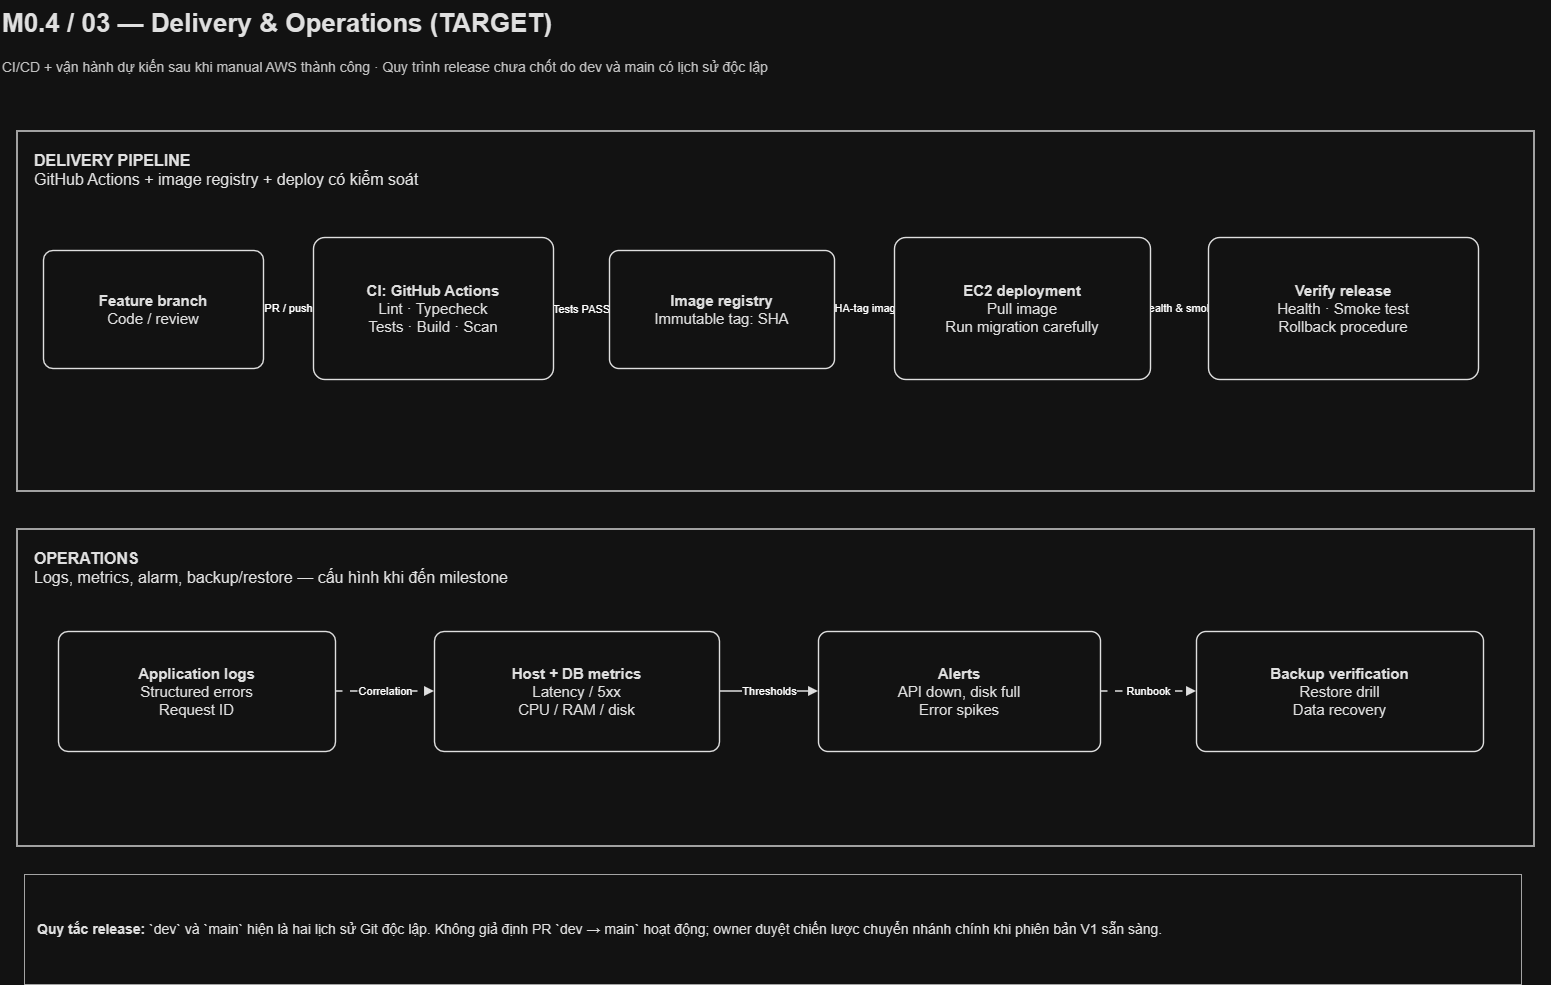

The diagram above was exported from draw.io. Its source (the exported page's mxGraphModel, read from the mxfile embedded in the PNG):
<mxGraphModel dx="833" dy="902" grid="1" gridSize="10" guides="1" tooltips="1" connect="1" arrows="1" fold="1" page="1" pageScale="1" pageWidth="1640" pageHeight="1090" math="0" shadow="0">
  <root>
    <mxCell id="0" />
    <mxCell id="1" parent="0" />
    <mxCell id="m04-delivery-ci-panel" parent="1" style="rounded=0;whiteSpace=wrap;html=1;fillColor=#FFFFFF;strokeColor=#222222;fontColor=#111111;strokeWidth=1.5;align=left;verticalAlign=top;spacingLeft=15;spacingTop=13;fontFamily=Arial;fontSize=16;" value="&lt;b&gt;DELIVERY PIPELINE&lt;/b&gt;&lt;br&gt;GitHub Actions + image registry + deploy có kiểm soát" vertex="1">
      <mxGeometry height="360" width="1517" x="59" y="157" as="geometry" />
    </mxCell>
    <mxCell id="m04-delivery-ops-panel" parent="1" style="rounded=0;whiteSpace=wrap;html=1;fillColor=#FFFFFF;strokeColor=#222222;fontColor=#111111;strokeWidth=1.5;align=left;verticalAlign=top;spacingLeft=15;spacingTop=13;fontFamily=Arial;fontSize=16;" value="&lt;b&gt;OPERATIONS&lt;/b&gt;&lt;br&gt;Logs, metrics, alarm, backup/restore — cấu hình khi đến milestone" vertex="1">
      <mxGeometry height="317" width="1517" x="59" y="555" as="geometry" />
    </mxCell>
    <mxCell id="m04-delivery-e0" edge="1" parent="1" source="m04-delivery-branch" style="edgeStyle=orthogonalEdgeStyle;orthogonalLoop=1;jettySize=auto;rounded=0;html=1;strokeColor=#111111;strokeWidth=1.5;endArrow=block;endFill=1;exitX=1;exitY=0.5;exitDx=0;exitDy=0;entryX=0;entryY=0.5;entryDx=0;entryDy=0;" target="m04-delivery-checks" value="PR / push">
      <mxGeometry relative="1" as="geometry" />
    </mxCell>
    <mxCell id="m04-delivery-e1" edge="1" parent="1" source="m04-delivery-checks" style="edgeStyle=orthogonalEdgeStyle;orthogonalLoop=1;jettySize=auto;rounded=0;html=1;strokeColor=#111111;strokeWidth=1.5;endArrow=block;endFill=1;exitX=1;exitY=0.5;exitDx=0;exitDy=0;entryX=0;entryY=0.5;entryDx=0;entryDy=0;" target="m04-delivery-registry" value="Tests PASS">
      <mxGeometry relative="1" as="geometry" />
    </mxCell>
    <mxCell id="m04-delivery-e2" edge="1" parent="1" source="m04-delivery-registry" style="edgeStyle=orthogonalEdgeStyle;orthogonalLoop=1;jettySize=auto;rounded=0;html=1;strokeColor=#111111;strokeWidth=1.5;endArrow=block;endFill=1;exitX=1;exitY=0.5;exitDx=0;exitDy=0;entryX=0;entryY=0.5;entryDx=0;entryDy=0;" target="m04-delivery-deploy" value="SHA-tag image">
      <mxGeometry relative="1" as="geometry" />
    </mxCell>
    <mxCell id="m04-delivery-e3" edge="1" parent="1" source="m04-delivery-deploy" style="edgeStyle=orthogonalEdgeStyle;orthogonalLoop=1;jettySize=auto;rounded=0;html=1;strokeColor=#111111;strokeWidth=1.5;endArrow=block;endFill=1;exitX=1;exitY=0.5;exitDx=0;exitDy=0;entryX=0;entryY=0.5;entryDx=0;entryDy=0;" target="m04-delivery-verify" value="Health &amp; smoke">
      <mxGeometry relative="1" as="geometry" />
    </mxCell>
    <mxCell id="m04-delivery-e4" edge="1" parent="1" source="m04-delivery-logs" style="edgeStyle=orthogonalEdgeStyle;orthogonalLoop=1;jettySize=auto;rounded=0;html=1;strokeColor=#111111;strokeWidth=1.5;endArrow=block;endFill=1;exitX=1;exitY=0.5;exitDx=0;exitDy=0;entryX=0;entryY=0.5;entryDx=0;entryDy=0;dashed=1;dashPattern=5 5;" target="m04-delivery-metrics" value="Correlation">
      <mxGeometry relative="1" as="geometry" />
    </mxCell>
    <mxCell id="m04-delivery-e5" edge="1" parent="1" source="m04-delivery-metrics" style="edgeStyle=orthogonalEdgeStyle;orthogonalLoop=1;jettySize=auto;rounded=0;html=1;strokeColor=#111111;strokeWidth=1.5;endArrow=block;endFill=1;exitX=1;exitY=0.5;exitDx=0;exitDy=0;entryX=0;entryY=0.5;entryDx=0;entryDy=0;" target="m04-delivery-alarms" value="Thresholds">
      <mxGeometry relative="1" as="geometry" />
    </mxCell>
    <mxCell id="m04-delivery-e6" edge="1" parent="1" source="m04-delivery-alarms" style="edgeStyle=orthogonalEdgeStyle;orthogonalLoop=1;jettySize=auto;rounded=0;html=1;strokeColor=#111111;strokeWidth=1.5;endArrow=block;endFill=1;exitX=1;exitY=0.5;exitDx=0;exitDy=0;entryX=0;entryY=0.5;entryDx=0;entryDy=0;dashed=1;dashPattern=5 5;" target="m04-delivery-backups" value="Runbook">
      <mxGeometry relative="1" as="geometry" />
    </mxCell>
    <mxCell id="m04-delivery-header-title" parent="1" style="text;html=1;strokeColor=none;fillColor=none;align=left;verticalAlign=middle;fontColor=#111111;fontFamily=Arial;fontSize=26;fontStyle=1;" value="M0.4 / 03 — Delivery &amp; Operations (TARGET)" vertex="1">
      <mxGeometry height="45" width="1550" x="42" y="26" as="geometry" />
    </mxCell>
    <mxCell id="m04-delivery-header-sub" parent="1" style="text;html=1;strokeColor=none;fillColor=none;align=left;verticalAlign=middle;fontColor=#333333;fontFamily=Arial;fontSize=14;" value="CI/CD + vận hành dự kiến sau khi manual AWS thành công · Quy trình release chưa chốt do dev và main có lịch sử độc lập" vertex="1">
      <mxGeometry height="40" width="1550" x="42" y="73" as="geometry" />
    </mxCell>
    <mxCell id="m04-delivery-branch" parent="1" style="rounded=1;arcSize=8;whiteSpace=wrap;html=1;fillColor=#FFFFFF;strokeColor=#111111;fontColor=#111111;strokeWidth=1.4;align=center;verticalAlign=middle;fontFamily=Arial;fontSize=15;spacing=8;" value="&lt;b&gt;Feature branch&lt;/b&gt;&lt;br&gt;Code / review" vertex="1">
      <mxGeometry height="118" width="220" x="85" y="276" as="geometry" />
    </mxCell>
    <mxCell id="m04-delivery-checks" parent="1" style="rounded=1;arcSize=8;whiteSpace=wrap;html=1;fillColor=#FFFFFF;strokeColor=#111111;fontColor=#111111;strokeWidth=1.4;align=center;verticalAlign=middle;fontFamily=Arial;fontSize=15;spacing=8;" value="&lt;b&gt;CI: GitHub Actions&lt;/b&gt;&lt;br&gt;Lint · Typecheck&lt;br&gt;Tests · Build · Scan" vertex="1">
      <mxGeometry height="142" width="240" x="355" y="263" as="geometry" />
    </mxCell>
    <mxCell id="m04-delivery-registry" parent="1" style="rounded=1;arcSize=8;whiteSpace=wrap;html=1;fillColor=#FFFFFF;strokeColor=#111111;fontColor=#111111;strokeWidth=1.4;align=center;verticalAlign=middle;fontFamily=Arial;fontSize=15;spacing=8;" value="&lt;b&gt;Image registry&lt;/b&gt;&lt;br&gt;Immutable tag: SHA" vertex="1">
      <mxGeometry height="118" width="225" x="651" y="276" as="geometry" />
    </mxCell>
    <mxCell id="m04-delivery-deploy" parent="1" style="rounded=1;arcSize=8;whiteSpace=wrap;html=1;fillColor=#FFFFFF;strokeColor=#111111;fontColor=#111111;strokeWidth=1.4;align=center;verticalAlign=middle;fontFamily=Arial;fontSize=15;spacing=8;" value="&lt;b&gt;EC2 deployment&lt;/b&gt;&lt;br&gt;Pull image&lt;br&gt;Run migration carefully" vertex="1">
      <mxGeometry height="142" width="256" x="936" y="263" as="geometry" />
    </mxCell>
    <mxCell id="m04-delivery-verify" parent="1" style="rounded=1;arcSize=8;whiteSpace=wrap;html=1;fillColor=#FFFFFF;strokeColor=#111111;fontColor=#111111;strokeWidth=1.4;align=center;verticalAlign=middle;fontFamily=Arial;fontSize=15;spacing=8;" value="&lt;b&gt;Verify release&lt;/b&gt;&lt;br&gt;Health · Smoke test&lt;br&gt;Rollback procedure" vertex="1">
      <mxGeometry height="142" width="270" x="1250" y="263" as="geometry" />
    </mxCell>
    <mxCell id="m04-delivery-logs" parent="1" style="rounded=1;arcSize=8;whiteSpace=wrap;html=1;fillColor=#FFFFFF;strokeColor=#111111;fontColor=#111111;strokeWidth=1.4;align=center;verticalAlign=middle;fontFamily=Arial;fontSize=15;spacing=8;" value="&lt;b&gt;Application logs&lt;/b&gt;&lt;br&gt;Structured errors&lt;br&gt;Request ID" vertex="1">
      <mxGeometry height="120" width="277" x="100" y="657" as="geometry" />
    </mxCell>
    <mxCell id="m04-delivery-metrics" parent="1" style="rounded=1;arcSize=8;whiteSpace=wrap;html=1;fillColor=#FFFFFF;strokeColor=#111111;fontColor=#111111;strokeWidth=1.4;align=center;verticalAlign=middle;fontFamily=Arial;fontSize=15;spacing=8;" value="&lt;b&gt;Host + DB metrics&lt;/b&gt;&lt;br&gt;Latency / 5xx&lt;br&gt;CPU / RAM / disk" vertex="1">
      <mxGeometry height="120" width="285" x="476" y="657" as="geometry" />
    </mxCell>
    <mxCell id="m04-delivery-alarms" parent="1" style="rounded=1;arcSize=8;whiteSpace=wrap;html=1;fillColor=#FFFFFF;strokeColor=#111111;fontColor=#111111;strokeWidth=1.4;align=center;verticalAlign=middle;fontFamily=Arial;fontSize=15;spacing=8;" value="&lt;b&gt;Alerts&lt;/b&gt;&lt;br&gt;API down, disk full&lt;br&gt;Error spikes" vertex="1">
      <mxGeometry height="120" width="282" x="860" y="657" as="geometry" />
    </mxCell>
    <mxCell id="m04-delivery-backups" parent="1" style="rounded=1;arcSize=8;whiteSpace=wrap;html=1;fillColor=#FFFFFF;strokeColor=#111111;fontColor=#111111;strokeWidth=1.4;align=center;verticalAlign=middle;fontFamily=Arial;fontSize=15;spacing=8;" value="&lt;b&gt;Backup verification&lt;/b&gt;&lt;br&gt;Restore drill&lt;br&gt;Data recovery" vertex="1">
      <mxGeometry height="120" width="287" x="1238" y="657" as="geometry" />
    </mxCell>
    <mxCell id="m04-delivery-release-note" parent="1" style="rounded=0;whiteSpace=wrap;html=1;fillColor=#FFFFFF;strokeColor=#555555;fontColor=#111111;strokeWidth=1;align=left;verticalAlign=middle;fontFamily=Arial;fontSize=14;spacing=13;" value="&lt;b&gt;Quy tắc release:&lt;/b&gt; `dev` và `main` hiện là hai lịch sử Git độc lập. Không giả định PR `dev → main` hoạt động; owner duyệt chiến lược chuyển nhánh chính khi phiên bản V1 sẵn sàng." vertex="1">
      <mxGeometry height="110" width="1497" x="66" y="900" as="geometry" />
    </mxCell>
  </root>
</mxGraphModel>